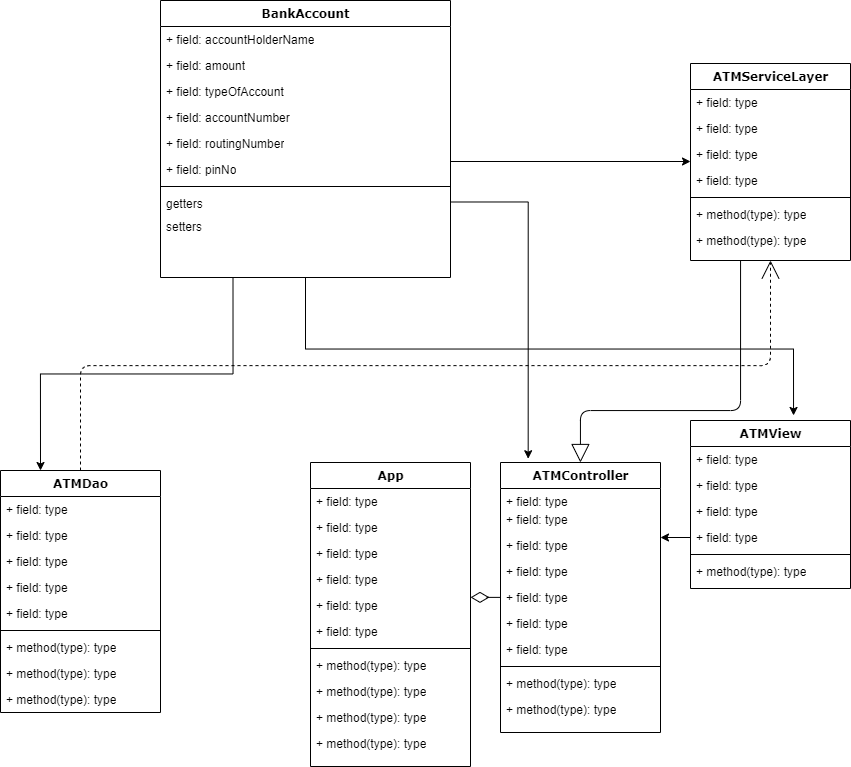

The diagram above was exported from draw.io. Its source (the exported page's mxGraphModel, read from the mxfile embedded in the PNG):
<mxGraphModel dx="1139" dy="729" grid="1" gridSize="10" guides="1" tooltips="1" connect="1" arrows="1" fold="1" page="1" pageScale="1" pageWidth="1100" pageHeight="850" background="#ffffff" math="0" shadow="0">
  <root>
    <mxCell id="0" />
    <mxCell id="1" parent="0" />
    <mxCell id="78961159f06e98e8-122" style="edgeStyle=elbowEdgeStyle;html=1;labelBackgroundColor=none;startFill=0;startSize=8;endArrow=open;endFill=0;endSize=16;fontFamily=Verdana;fontSize=12;elbow=vertical;dashed=1;" parent="1" source="78961159f06e98e8-30" target="78961159f06e98e8-43" edge="1">
      <mxGeometry relative="1" as="geometry" />
    </mxCell>
    <mxCell id="78961159f06e98e8-43" value="ATMServiceLayer" style="swimlane;html=1;fontStyle=1;align=center;verticalAlign=top;childLayout=stackLayout;horizontal=1;startSize=26;horizontalStack=0;resizeParent=1;resizeLast=0;collapsible=1;marginBottom=0;swimlaneFillColor=#ffffff;rounded=0;shadow=0;comic=0;labelBackgroundColor=none;strokeWidth=1;fillColor=none;fontFamily=Verdana;fontSize=12" parent="1" vertex="1">
      <mxGeometry x="740" y="83" width="160" height="197" as="geometry" />
    </mxCell>
    <mxCell id="78961159f06e98e8-44" value="+ field: type" style="text;html=1;strokeColor=none;fillColor=none;align=left;verticalAlign=top;spacingLeft=4;spacingRight=4;whiteSpace=wrap;overflow=hidden;rotatable=0;points=[[0,0.5],[1,0.5]];portConstraint=eastwest;" parent="78961159f06e98e8-43" vertex="1">
      <mxGeometry y="26" width="160" height="26" as="geometry" />
    </mxCell>
    <mxCell id="78961159f06e98e8-45" value="+ field: type" style="text;html=1;strokeColor=none;fillColor=none;align=left;verticalAlign=top;spacingLeft=4;spacingRight=4;whiteSpace=wrap;overflow=hidden;rotatable=0;points=[[0,0.5],[1,0.5]];portConstraint=eastwest;" parent="78961159f06e98e8-43" vertex="1">
      <mxGeometry y="52" width="160" height="26" as="geometry" />
    </mxCell>
    <mxCell id="78961159f06e98e8-49" value="+ field: type" style="text;html=1;strokeColor=none;fillColor=none;align=left;verticalAlign=top;spacingLeft=4;spacingRight=4;whiteSpace=wrap;overflow=hidden;rotatable=0;points=[[0,0.5],[1,0.5]];portConstraint=eastwest;" parent="78961159f06e98e8-43" vertex="1">
      <mxGeometry y="78" width="160" height="26" as="geometry" />
    </mxCell>
    <mxCell id="78961159f06e98e8-50" value="+ field: type" style="text;html=1;strokeColor=none;fillColor=none;align=left;verticalAlign=top;spacingLeft=4;spacingRight=4;whiteSpace=wrap;overflow=hidden;rotatable=0;points=[[0,0.5],[1,0.5]];portConstraint=eastwest;" parent="78961159f06e98e8-43" vertex="1">
      <mxGeometry y="104" width="160" height="26" as="geometry" />
    </mxCell>
    <mxCell id="78961159f06e98e8-51" value="" style="line;html=1;strokeWidth=1;fillColor=none;align=left;verticalAlign=middle;spacingTop=-1;spacingLeft=3;spacingRight=3;rotatable=0;labelPosition=right;points=[];portConstraint=eastwest;" parent="78961159f06e98e8-43" vertex="1">
      <mxGeometry y="130" width="160" height="8" as="geometry" />
    </mxCell>
    <mxCell id="78961159f06e98e8-52" value="+ method(type): type" style="text;html=1;strokeColor=none;fillColor=none;align=left;verticalAlign=top;spacingLeft=4;spacingRight=4;whiteSpace=wrap;overflow=hidden;rotatable=0;points=[[0,0.5],[1,0.5]];portConstraint=eastwest;" parent="78961159f06e98e8-43" vertex="1">
      <mxGeometry y="138" width="160" height="26" as="geometry" />
    </mxCell>
    <mxCell id="78961159f06e98e8-53" value="+ method(type): type" style="text;html=1;strokeColor=none;fillColor=none;align=left;verticalAlign=top;spacingLeft=4;spacingRight=4;whiteSpace=wrap;overflow=hidden;rotatable=0;points=[[0,0.5],[1,0.5]];portConstraint=eastwest;" parent="78961159f06e98e8-43" vertex="1">
      <mxGeometry y="164" width="160" height="26" as="geometry" />
    </mxCell>
    <mxCell id="78961159f06e98e8-130" style="edgeStyle=elbowEdgeStyle;html=1;labelBackgroundColor=none;startFill=0;startSize=8;endArrow=diamondThin;endFill=0;endSize=16;fontFamily=Verdana;fontSize=12;elbow=vertical;" parent="1" source="78961159f06e98e8-82" target="78961159f06e98e8-69" edge="1">
      <mxGeometry relative="1" as="geometry" />
    </mxCell>
    <mxCell id="78961159f06e98e8-69" value="App" style="swimlane;html=1;fontStyle=1;align=center;verticalAlign=top;childLayout=stackLayout;horizontal=1;startSize=26;horizontalStack=0;resizeParent=1;resizeLast=0;collapsible=1;marginBottom=0;swimlaneFillColor=#ffffff;rounded=0;shadow=0;comic=0;labelBackgroundColor=none;strokeWidth=1;fillColor=none;fontFamily=Verdana;fontSize=12" parent="1" vertex="1">
      <mxGeometry x="360" y="481.9999999999999" width="160" height="304" as="geometry" />
    </mxCell>
    <mxCell id="78961159f06e98e8-70" value="+ field: type" style="text;html=1;strokeColor=none;fillColor=none;align=left;verticalAlign=top;spacingLeft=4;spacingRight=4;whiteSpace=wrap;overflow=hidden;rotatable=0;points=[[0,0.5],[1,0.5]];portConstraint=eastwest;" parent="78961159f06e98e8-69" vertex="1">
      <mxGeometry y="26" width="160" height="26" as="geometry" />
    </mxCell>
    <mxCell id="78961159f06e98e8-71" value="+ field: type" style="text;html=1;strokeColor=none;fillColor=none;align=left;verticalAlign=top;spacingLeft=4;spacingRight=4;whiteSpace=wrap;overflow=hidden;rotatable=0;points=[[0,0.5],[1,0.5]];portConstraint=eastwest;" parent="78961159f06e98e8-69" vertex="1">
      <mxGeometry y="52" width="160" height="26" as="geometry" />
    </mxCell>
    <mxCell id="78961159f06e98e8-72" value="+ field: type" style="text;html=1;strokeColor=none;fillColor=none;align=left;verticalAlign=top;spacingLeft=4;spacingRight=4;whiteSpace=wrap;overflow=hidden;rotatable=0;points=[[0,0.5],[1,0.5]];portConstraint=eastwest;" parent="78961159f06e98e8-69" vertex="1">
      <mxGeometry y="78" width="160" height="26" as="geometry" />
    </mxCell>
    <mxCell id="78961159f06e98e8-74" value="+ field: type" style="text;html=1;strokeColor=none;fillColor=none;align=left;verticalAlign=top;spacingLeft=4;spacingRight=4;whiteSpace=wrap;overflow=hidden;rotatable=0;points=[[0,0.5],[1,0.5]];portConstraint=eastwest;" parent="78961159f06e98e8-69" vertex="1">
      <mxGeometry y="104" width="160" height="26" as="geometry" />
    </mxCell>
    <mxCell id="78961159f06e98e8-75" value="+ field: type" style="text;html=1;strokeColor=none;fillColor=none;align=left;verticalAlign=top;spacingLeft=4;spacingRight=4;whiteSpace=wrap;overflow=hidden;rotatable=0;points=[[0,0.5],[1,0.5]];portConstraint=eastwest;" parent="78961159f06e98e8-69" vertex="1">
      <mxGeometry y="130" width="160" height="26" as="geometry" />
    </mxCell>
    <mxCell id="78961159f06e98e8-76" value="+ field: type" style="text;html=1;strokeColor=none;fillColor=none;align=left;verticalAlign=top;spacingLeft=4;spacingRight=4;whiteSpace=wrap;overflow=hidden;rotatable=0;points=[[0,0.5],[1,0.5]];portConstraint=eastwest;" parent="78961159f06e98e8-69" vertex="1">
      <mxGeometry y="156" width="160" height="26" as="geometry" />
    </mxCell>
    <mxCell id="78961159f06e98e8-77" value="" style="line;html=1;strokeWidth=1;fillColor=none;align=left;verticalAlign=middle;spacingTop=-1;spacingLeft=3;spacingRight=3;rotatable=0;labelPosition=right;points=[];portConstraint=eastwest;" parent="78961159f06e98e8-69" vertex="1">
      <mxGeometry y="182" width="160" height="8" as="geometry" />
    </mxCell>
    <mxCell id="78961159f06e98e8-78" value="+ method(type): type" style="text;html=1;strokeColor=none;fillColor=none;align=left;verticalAlign=top;spacingLeft=4;spacingRight=4;whiteSpace=wrap;overflow=hidden;rotatable=0;points=[[0,0.5],[1,0.5]];portConstraint=eastwest;" parent="78961159f06e98e8-69" vertex="1">
      <mxGeometry y="190" width="160" height="26" as="geometry" />
    </mxCell>
    <mxCell id="78961159f06e98e8-79" value="+ method(type): type" style="text;html=1;strokeColor=none;fillColor=none;align=left;verticalAlign=top;spacingLeft=4;spacingRight=4;whiteSpace=wrap;overflow=hidden;rotatable=0;points=[[0,0.5],[1,0.5]];portConstraint=eastwest;" parent="78961159f06e98e8-69" vertex="1">
      <mxGeometry y="216" width="160" height="26" as="geometry" />
    </mxCell>
    <mxCell id="78961159f06e98e8-80" value="+ method(type): type" style="text;html=1;strokeColor=none;fillColor=none;align=left;verticalAlign=top;spacingLeft=4;spacingRight=4;whiteSpace=wrap;overflow=hidden;rotatable=0;points=[[0,0.5],[1,0.5]];portConstraint=eastwest;" parent="78961159f06e98e8-69" vertex="1">
      <mxGeometry y="242" width="160" height="26" as="geometry" />
    </mxCell>
    <mxCell id="78961159f06e98e8-81" value="+ method(type): type" style="text;html=1;strokeColor=none;fillColor=none;align=left;verticalAlign=top;spacingLeft=4;spacingRight=4;whiteSpace=wrap;overflow=hidden;rotatable=0;points=[[0,0.5],[1,0.5]];portConstraint=eastwest;" parent="78961159f06e98e8-69" vertex="1">
      <mxGeometry y="268" width="160" height="26" as="geometry" />
    </mxCell>
    <mxCell id="78961159f06e98e8-128" style="edgeStyle=orthogonalEdgeStyle;html=1;labelBackgroundColor=none;startFill=0;startSize=8;endArrow=block;endFill=0;endSize=16;fontFamily=Verdana;fontSize=12;" parent="1" source="78961159f06e98e8-43" target="78961159f06e98e8-82" edge="1">
      <mxGeometry relative="1" as="geometry">
        <Array as="points">
          <mxPoint x="790" y="430" />
          <mxPoint x="630" y="430" />
        </Array>
      </mxGeometry>
    </mxCell>
    <mxCell id="78961159f06e98e8-82" value="ATMController" style="swimlane;html=1;fontStyle=1;align=center;verticalAlign=top;childLayout=stackLayout;horizontal=1;startSize=26;horizontalStack=0;resizeParent=1;resizeLast=0;collapsible=1;marginBottom=0;swimlaneFillColor=#ffffff;rounded=0;shadow=0;comic=0;labelBackgroundColor=none;strokeWidth=1;fillColor=none;fontFamily=Verdana;fontSize=12" parent="1" vertex="1">
      <mxGeometry x="550" y="482.00000000000006" width="160" height="270" as="geometry" />
    </mxCell>
    <mxCell id="78961159f06e98e8-83" value="+ field: type" style="text;html=1;strokeColor=none;fillColor=none;align=left;verticalAlign=top;spacingLeft=4;spacingRight=4;whiteSpace=wrap;overflow=hidden;rotatable=0;points=[[0,0.5],[1,0.5]];portConstraint=eastwest;" parent="78961159f06e98e8-82" vertex="1">
      <mxGeometry y="26" width="160" height="18" as="geometry" />
    </mxCell>
    <mxCell id="78961159f06e98e8-84" value="+ field: type" style="text;html=1;strokeColor=none;fillColor=none;align=left;verticalAlign=top;spacingLeft=4;spacingRight=4;whiteSpace=wrap;overflow=hidden;rotatable=0;points=[[0,0.5],[1,0.5]];portConstraint=eastwest;" parent="78961159f06e98e8-82" vertex="1">
      <mxGeometry y="44" width="160" height="26" as="geometry" />
    </mxCell>
    <mxCell id="78961159f06e98e8-85" value="+ field: type" style="text;html=1;strokeColor=none;fillColor=none;align=left;verticalAlign=top;spacingLeft=4;spacingRight=4;whiteSpace=wrap;overflow=hidden;rotatable=0;points=[[0,0.5],[1,0.5]];portConstraint=eastwest;" parent="78961159f06e98e8-82" vertex="1">
      <mxGeometry y="70" width="160" height="26" as="geometry" />
    </mxCell>
    <mxCell id="78961159f06e98e8-86" value="+ field: type" style="text;html=1;strokeColor=none;fillColor=none;align=left;verticalAlign=top;spacingLeft=4;spacingRight=4;whiteSpace=wrap;overflow=hidden;rotatable=0;points=[[0,0.5],[1,0.5]];portConstraint=eastwest;" parent="78961159f06e98e8-82" vertex="1">
      <mxGeometry y="96" width="160" height="26" as="geometry" />
    </mxCell>
    <mxCell id="78961159f06e98e8-87" value="+ field: type" style="text;html=1;strokeColor=none;fillColor=none;align=left;verticalAlign=top;spacingLeft=4;spacingRight=4;whiteSpace=wrap;overflow=hidden;rotatable=0;points=[[0,0.5],[1,0.5]];portConstraint=eastwest;" parent="78961159f06e98e8-82" vertex="1">
      <mxGeometry y="122" width="160" height="26" as="geometry" />
    </mxCell>
    <mxCell id="78961159f06e98e8-88" value="+ field: type" style="text;html=1;strokeColor=none;fillColor=none;align=left;verticalAlign=top;spacingLeft=4;spacingRight=4;whiteSpace=wrap;overflow=hidden;rotatable=0;points=[[0,0.5],[1,0.5]];portConstraint=eastwest;" parent="78961159f06e98e8-82" vertex="1">
      <mxGeometry y="148" width="160" height="26" as="geometry" />
    </mxCell>
    <mxCell id="78961159f06e98e8-89" value="+ field: type" style="text;html=1;strokeColor=none;fillColor=none;align=left;verticalAlign=top;spacingLeft=4;spacingRight=4;whiteSpace=wrap;overflow=hidden;rotatable=0;points=[[0,0.5],[1,0.5]];portConstraint=eastwest;" parent="78961159f06e98e8-82" vertex="1">
      <mxGeometry y="174" width="160" height="26" as="geometry" />
    </mxCell>
    <mxCell id="78961159f06e98e8-90" value="" style="line;html=1;strokeWidth=1;fillColor=none;align=left;verticalAlign=middle;spacingTop=-1;spacingLeft=3;spacingRight=3;rotatable=0;labelPosition=right;points=[];portConstraint=eastwest;" parent="78961159f06e98e8-82" vertex="1">
      <mxGeometry y="200" width="160" height="8" as="geometry" />
    </mxCell>
    <mxCell id="78961159f06e98e8-91" value="+ method(type): type" style="text;html=1;strokeColor=none;fillColor=none;align=left;verticalAlign=top;spacingLeft=4;spacingRight=4;whiteSpace=wrap;overflow=hidden;rotatable=0;points=[[0,0.5],[1,0.5]];portConstraint=eastwest;" parent="78961159f06e98e8-82" vertex="1">
      <mxGeometry y="208" width="160" height="26" as="geometry" />
    </mxCell>
    <mxCell id="78961159f06e98e8-94" value="+ method(type): type" style="text;html=1;strokeColor=none;fillColor=none;align=left;verticalAlign=top;spacingLeft=4;spacingRight=4;whiteSpace=wrap;overflow=hidden;rotatable=0;points=[[0,0.5],[1,0.5]];portConstraint=eastwest;" parent="78961159f06e98e8-82" vertex="1">
      <mxGeometry y="234" width="160" height="26" as="geometry" />
    </mxCell>
    <mxCell id="rSPW7C0t64R6kl33yZGZ-29" style="edgeStyle=orthogonalEdgeStyle;rounded=0;orthogonalLoop=1;jettySize=auto;html=1;exitX=0.5;exitY=1;exitDx=0;exitDy=0;entryX=0.644;entryY=-0.03;entryDx=0;entryDy=0;entryPerimeter=0;" edge="1" parent="1" source="rSPW7C0t64R6kl33yZGZ-17" target="78961159f06e98e8-95">
      <mxGeometry relative="1" as="geometry">
        <mxPoint x="840" y="470" as="targetPoint" />
      </mxGeometry>
    </mxCell>
    <mxCell id="rSPW7C0t64R6kl33yZGZ-30" style="edgeStyle=orthogonalEdgeStyle;rounded=0;orthogonalLoop=1;jettySize=auto;html=1;exitX=1;exitY=0.5;exitDx=0;exitDy=0;" edge="1" parent="1" source="rSPW7C0t64R6kl33yZGZ-22" target="78961159f06e98e8-43">
      <mxGeometry relative="1" as="geometry">
        <Array as="points">
          <mxPoint x="380" y="217" />
          <mxPoint x="380" y="181" />
        </Array>
      </mxGeometry>
    </mxCell>
    <mxCell id="78961159f06e98e8-95" value="ATMView" style="swimlane;html=1;fontStyle=1;align=center;verticalAlign=top;childLayout=stackLayout;horizontal=1;startSize=26;horizontalStack=0;resizeParent=1;resizeLast=0;collapsible=1;marginBottom=0;swimlaneFillColor=#ffffff;rounded=0;shadow=0;comic=0;labelBackgroundColor=none;strokeWidth=1;fillColor=none;fontFamily=Verdana;fontSize=12" parent="1" vertex="1">
      <mxGeometry x="740" y="440" width="160" height="168" as="geometry" />
    </mxCell>
    <mxCell id="78961159f06e98e8-96" value="+ field: type" style="text;html=1;strokeColor=none;fillColor=none;align=left;verticalAlign=top;spacingLeft=4;spacingRight=4;whiteSpace=wrap;overflow=hidden;rotatable=0;points=[[0,0.5],[1,0.5]];portConstraint=eastwest;" parent="78961159f06e98e8-95" vertex="1">
      <mxGeometry y="26" width="160" height="26" as="geometry" />
    </mxCell>
    <mxCell id="78961159f06e98e8-97" value="+ field: type" style="text;html=1;strokeColor=none;fillColor=none;align=left;verticalAlign=top;spacingLeft=4;spacingRight=4;whiteSpace=wrap;overflow=hidden;rotatable=0;points=[[0,0.5],[1,0.5]];portConstraint=eastwest;" parent="78961159f06e98e8-95" vertex="1">
      <mxGeometry y="52" width="160" height="26" as="geometry" />
    </mxCell>
    <mxCell id="78961159f06e98e8-98" value="+ field: type" style="text;html=1;strokeColor=none;fillColor=none;align=left;verticalAlign=top;spacingLeft=4;spacingRight=4;whiteSpace=wrap;overflow=hidden;rotatable=0;points=[[0,0.5],[1,0.5]];portConstraint=eastwest;" parent="78961159f06e98e8-95" vertex="1">
      <mxGeometry y="78" width="160" height="26" as="geometry" />
    </mxCell>
    <mxCell id="78961159f06e98e8-102" value="+ field: type" style="text;html=1;strokeColor=none;fillColor=none;align=left;verticalAlign=top;spacingLeft=4;spacingRight=4;whiteSpace=wrap;overflow=hidden;rotatable=0;points=[[0,0.5],[1,0.5]];portConstraint=eastwest;" parent="78961159f06e98e8-95" vertex="1">
      <mxGeometry y="104" width="160" height="26" as="geometry" />
    </mxCell>
    <mxCell id="78961159f06e98e8-103" value="" style="line;html=1;strokeWidth=1;fillColor=none;align=left;verticalAlign=middle;spacingTop=-1;spacingLeft=3;spacingRight=3;rotatable=0;labelPosition=right;points=[];portConstraint=eastwest;" parent="78961159f06e98e8-95" vertex="1">
      <mxGeometry y="130" width="160" height="8" as="geometry" />
    </mxCell>
    <mxCell id="78961159f06e98e8-104" value="+ method(type): type" style="text;html=1;strokeColor=none;fillColor=none;align=left;verticalAlign=top;spacingLeft=4;spacingRight=4;whiteSpace=wrap;overflow=hidden;rotatable=0;points=[[0,0.5],[1,0.5]];portConstraint=eastwest;" parent="78961159f06e98e8-95" vertex="1">
      <mxGeometry y="138" width="160" height="26" as="geometry" />
    </mxCell>
    <mxCell id="78961159f06e98e8-30" value="ATMDao" style="swimlane;html=1;fontStyle=1;align=center;verticalAlign=top;childLayout=stackLayout;horizontal=1;startSize=26;horizontalStack=0;resizeParent=1;resizeLast=0;collapsible=1;marginBottom=0;swimlaneFillColor=#ffffff;rounded=0;shadow=0;comic=0;labelBackgroundColor=none;strokeWidth=1;fillColor=none;fontFamily=Verdana;fontSize=12" parent="1" vertex="1">
      <mxGeometry x="50" y="490" width="160" height="242" as="geometry" />
    </mxCell>
    <mxCell id="78961159f06e98e8-31" value="+ field: type" style="text;html=1;strokeColor=none;fillColor=none;align=left;verticalAlign=top;spacingLeft=4;spacingRight=4;whiteSpace=wrap;overflow=hidden;rotatable=0;points=[[0,0.5],[1,0.5]];portConstraint=eastwest;" parent="78961159f06e98e8-30" vertex="1">
      <mxGeometry y="26" width="160" height="26" as="geometry" />
    </mxCell>
    <mxCell id="78961159f06e98e8-33" value="+ field: type" style="text;html=1;strokeColor=none;fillColor=none;align=left;verticalAlign=top;spacingLeft=4;spacingRight=4;whiteSpace=wrap;overflow=hidden;rotatable=0;points=[[0,0.5],[1,0.5]];portConstraint=eastwest;" parent="78961159f06e98e8-30" vertex="1">
      <mxGeometry y="52" width="160" height="26" as="geometry" />
    </mxCell>
    <mxCell id="78961159f06e98e8-34" value="+ field: type" style="text;html=1;strokeColor=none;fillColor=none;align=left;verticalAlign=top;spacingLeft=4;spacingRight=4;whiteSpace=wrap;overflow=hidden;rotatable=0;points=[[0,0.5],[1,0.5]];portConstraint=eastwest;" parent="78961159f06e98e8-30" vertex="1">
      <mxGeometry y="78" width="160" height="26" as="geometry" />
    </mxCell>
    <mxCell id="78961159f06e98e8-36" value="+ field: type" style="text;html=1;strokeColor=none;fillColor=none;align=left;verticalAlign=top;spacingLeft=4;spacingRight=4;whiteSpace=wrap;overflow=hidden;rotatable=0;points=[[0,0.5],[1,0.5]];portConstraint=eastwest;" parent="78961159f06e98e8-30" vertex="1">
      <mxGeometry y="104" width="160" height="26" as="geometry" />
    </mxCell>
    <mxCell id="78961159f06e98e8-37" value="+ field: type" style="text;html=1;strokeColor=none;fillColor=none;align=left;verticalAlign=top;spacingLeft=4;spacingRight=4;whiteSpace=wrap;overflow=hidden;rotatable=0;points=[[0,0.5],[1,0.5]];portConstraint=eastwest;" parent="78961159f06e98e8-30" vertex="1">
      <mxGeometry y="130" width="160" height="26" as="geometry" />
    </mxCell>
    <mxCell id="78961159f06e98e8-38" value="" style="line;html=1;strokeWidth=1;fillColor=none;align=left;verticalAlign=middle;spacingTop=-1;spacingLeft=3;spacingRight=3;rotatable=0;labelPosition=right;points=[];portConstraint=eastwest;" parent="78961159f06e98e8-30" vertex="1">
      <mxGeometry y="156" width="160" height="8" as="geometry" />
    </mxCell>
    <mxCell id="78961159f06e98e8-39" value="+ method(type): type" style="text;html=1;strokeColor=none;fillColor=none;align=left;verticalAlign=top;spacingLeft=4;spacingRight=4;whiteSpace=wrap;overflow=hidden;rotatable=0;points=[[0,0.5],[1,0.5]];portConstraint=eastwest;" parent="78961159f06e98e8-30" vertex="1">
      <mxGeometry y="164" width="160" height="26" as="geometry" />
    </mxCell>
    <mxCell id="78961159f06e98e8-40" value="+ method(type): type" style="text;html=1;strokeColor=none;fillColor=none;align=left;verticalAlign=top;spacingLeft=4;spacingRight=4;whiteSpace=wrap;overflow=hidden;rotatable=0;points=[[0,0.5],[1,0.5]];portConstraint=eastwest;" parent="78961159f06e98e8-30" vertex="1">
      <mxGeometry y="190" width="160" height="26" as="geometry" />
    </mxCell>
    <mxCell id="78961159f06e98e8-42" value="+ method(type): type" style="text;html=1;strokeColor=none;fillColor=none;align=left;verticalAlign=top;spacingLeft=4;spacingRight=4;whiteSpace=wrap;overflow=hidden;rotatable=0;points=[[0,0.5],[1,0.5]];portConstraint=eastwest;" parent="78961159f06e98e8-30" vertex="1">
      <mxGeometry y="216" width="160" height="26" as="geometry" />
    </mxCell>
    <mxCell id="rSPW7C0t64R6kl33yZGZ-31" style="edgeStyle=orthogonalEdgeStyle;rounded=0;orthogonalLoop=1;jettySize=auto;html=1;exitX=0.25;exitY=1;exitDx=0;exitDy=0;entryX=0.25;entryY=0;entryDx=0;entryDy=0;" edge="1" parent="1" source="rSPW7C0t64R6kl33yZGZ-17" target="78961159f06e98e8-30">
      <mxGeometry relative="1" as="geometry" />
    </mxCell>
    <mxCell id="rSPW7C0t64R6kl33yZGZ-17" value="BankAccount" style="swimlane;html=1;fontStyle=1;align=center;verticalAlign=top;childLayout=stackLayout;horizontal=1;startSize=26;horizontalStack=0;resizeParent=1;resizeLast=0;collapsible=1;marginBottom=0;swimlaneFillColor=#ffffff;rounded=0;shadow=0;comic=0;labelBackgroundColor=none;strokeWidth=1;fillColor=none;fontFamily=Verdana;fontSize=12" vertex="1" parent="1">
      <mxGeometry x="210" y="20" width="290" height="277" as="geometry" />
    </mxCell>
    <mxCell id="rSPW7C0t64R6kl33yZGZ-18" value="+ field: accountHolderName" style="text;html=1;strokeColor=none;fillColor=none;align=left;verticalAlign=top;spacingLeft=4;spacingRight=4;whiteSpace=wrap;overflow=hidden;rotatable=0;points=[[0,0.5],[1,0.5]];portConstraint=eastwest;" vertex="1" parent="rSPW7C0t64R6kl33yZGZ-17">
      <mxGeometry y="26" width="290" height="26" as="geometry" />
    </mxCell>
    <mxCell id="rSPW7C0t64R6kl33yZGZ-20" value="+ field: amount" style="text;html=1;strokeColor=none;fillColor=none;align=left;verticalAlign=top;spacingLeft=4;spacingRight=4;whiteSpace=wrap;overflow=hidden;rotatable=0;points=[[0,0.5],[1,0.5]];portConstraint=eastwest;" vertex="1" parent="rSPW7C0t64R6kl33yZGZ-17">
      <mxGeometry y="52" width="290" height="26" as="geometry" />
    </mxCell>
    <mxCell id="rSPW7C0t64R6kl33yZGZ-21" value="+ field: typeOfAccount" style="text;html=1;strokeColor=none;fillColor=none;align=left;verticalAlign=top;spacingLeft=4;spacingRight=4;whiteSpace=wrap;overflow=hidden;rotatable=0;points=[[0,0.5],[1,0.5]];portConstraint=eastwest;" vertex="1" parent="rSPW7C0t64R6kl33yZGZ-17">
      <mxGeometry y="78" width="290" height="26" as="geometry" />
    </mxCell>
    <mxCell id="rSPW7C0t64R6kl33yZGZ-22" value="+ field: accountNumber" style="text;html=1;strokeColor=none;fillColor=none;align=left;verticalAlign=top;spacingLeft=4;spacingRight=4;whiteSpace=wrap;overflow=hidden;rotatable=0;points=[[0,0.5],[1,0.5]];portConstraint=eastwest;" vertex="1" parent="rSPW7C0t64R6kl33yZGZ-17">
      <mxGeometry y="104" width="290" height="26" as="geometry" />
    </mxCell>
    <mxCell id="rSPW7C0t64R6kl33yZGZ-23" value="+ field: routingNumber" style="text;html=1;strokeColor=none;fillColor=none;align=left;verticalAlign=top;spacingLeft=4;spacingRight=4;whiteSpace=wrap;overflow=hidden;rotatable=0;points=[[0,0.5],[1,0.5]];portConstraint=eastwest;" vertex="1" parent="rSPW7C0t64R6kl33yZGZ-17">
      <mxGeometry y="130" width="290" height="26" as="geometry" />
    </mxCell>
    <mxCell id="78961159f06e98e8-32" value="+ field: pinNo" style="text;html=1;strokeColor=none;fillColor=none;align=left;verticalAlign=top;spacingLeft=4;spacingRight=4;whiteSpace=wrap;overflow=hidden;rotatable=0;points=[[0,0.5],[1,0.5]];portConstraint=eastwest;" parent="rSPW7C0t64R6kl33yZGZ-17" vertex="1">
      <mxGeometry y="156" width="290" height="26" as="geometry" />
    </mxCell>
    <mxCell id="rSPW7C0t64R6kl33yZGZ-24" value="" style="line;html=1;strokeWidth=1;fillColor=none;align=left;verticalAlign=middle;spacingTop=-1;spacingLeft=3;spacingRight=3;rotatable=0;labelPosition=right;points=[];portConstraint=eastwest;" vertex="1" parent="rSPW7C0t64R6kl33yZGZ-17">
      <mxGeometry y="182" width="290" height="8" as="geometry" />
    </mxCell>
    <mxCell id="78961159f06e98e8-20" value="getters" style="text;html=1;strokeColor=none;fillColor=none;align=left;verticalAlign=top;spacingLeft=4;spacingRight=4;whiteSpace=wrap;overflow=hidden;rotatable=0;points=[[0,0.5],[1,0.5]];portConstraint=eastwest;" parent="rSPW7C0t64R6kl33yZGZ-17" vertex="1">
      <mxGeometry y="190" width="290" height="23" as="geometry" />
    </mxCell>
    <mxCell id="rSPW7C0t64R6kl33yZGZ-1" value="setters" style="text;html=1;strokeColor=none;fillColor=none;align=left;verticalAlign=top;spacingLeft=4;spacingRight=4;whiteSpace=wrap;overflow=hidden;rotatable=0;points=[[0,0.5],[1,0.5]];portConstraint=eastwest;" vertex="1" parent="rSPW7C0t64R6kl33yZGZ-17">
      <mxGeometry y="213" width="290" height="26" as="geometry" />
    </mxCell>
    <mxCell id="rSPW7C0t64R6kl33yZGZ-32" style="edgeStyle=orthogonalEdgeStyle;rounded=0;orthogonalLoop=1;jettySize=auto;html=1;exitX=0;exitY=0.5;exitDx=0;exitDy=0;" edge="1" parent="1" source="78961159f06e98e8-102">
      <mxGeometry relative="1" as="geometry">
        <mxPoint x="710" y="557" as="targetPoint" />
      </mxGeometry>
    </mxCell>
    <mxCell id="rSPW7C0t64R6kl33yZGZ-33" style="edgeStyle=orthogonalEdgeStyle;rounded=0;orthogonalLoop=1;jettySize=auto;html=1;exitX=1;exitY=0.5;exitDx=0;exitDy=0;entryX=0.173;entryY=-0.014;entryDx=0;entryDy=0;entryPerimeter=0;" edge="1" parent="1" source="78961159f06e98e8-20" target="78961159f06e98e8-82">
      <mxGeometry relative="1" as="geometry" />
    </mxCell>
  </root>
</mxGraphModel>